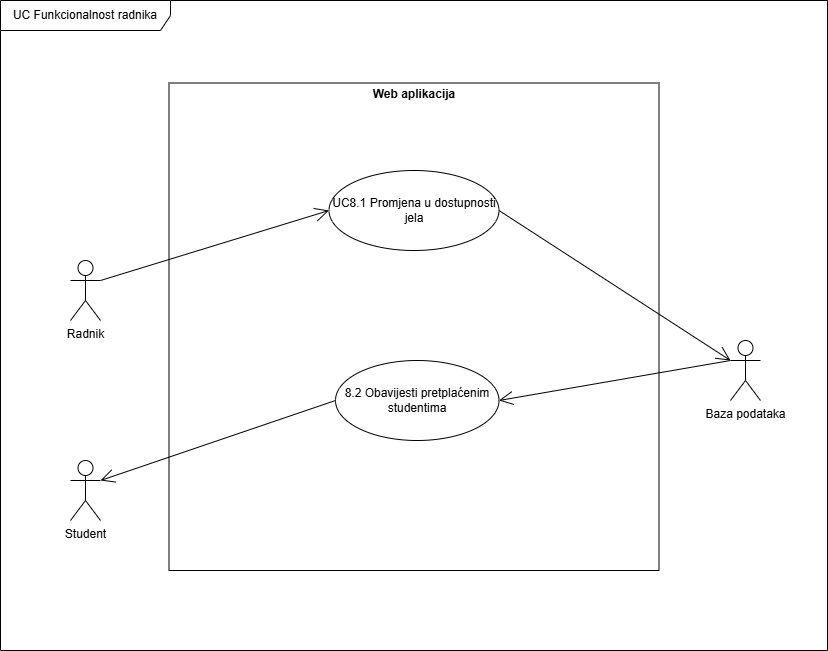

The diagram above was exported from draw.io. Its source (the exported page's mxGraphModel, read from the mxfile embedded in the PNG):
<mxGraphModel dx="1401" dy="814" grid="1" gridSize="10" guides="1" tooltips="1" connect="1" arrows="1" fold="1" page="1" pageScale="1" pageWidth="4000" pageHeight="2000" background="#ffffff" math="0" shadow="0">
  <root>
    <mxCell id="0" />
    <mxCell id="1" parent="0" />
    <mxCell id="RGLW0CLStYEni8EiLbtK-1" value="UC Funkcionalnost radnika" style="shape=umlFrame;whiteSpace=wrap;html=1;pointerEvents=0;width=170;height=30;" vertex="1" parent="1">
      <mxGeometry width="827" height="650" as="geometry" />
    </mxCell>
    <mxCell id="RGLW0CLStYEni8EiLbtK-2" value="&lt;p style=&quot;margin:0px;margin-top:4px;text-align:center;&quot;&gt;&lt;/p&gt;&lt;div style=&quot;text-align: center; height: 2px;&quot;&gt;&lt;b&gt;Web aplikacija&lt;/b&gt;&lt;/div&gt;" style="verticalAlign=top;align=left;overflow=fill;html=1;whiteSpace=wrap;labelBackgroundColor=none;" vertex="1" parent="1">
      <mxGeometry x="168.5" y="82.5" width="490" height="487.5" as="geometry" />
    </mxCell>
    <mxCell id="RGLW0CLStYEni8EiLbtK-3" value="Radnik" style="shape=umlActor;verticalLabelPosition=bottom;verticalAlign=top;html=1;" vertex="1" parent="1">
      <mxGeometry x="70" y="260" width="30" height="60" as="geometry" />
    </mxCell>
    <mxCell id="RGLW0CLStYEni8EiLbtK-4" value="UC8.1 Promjena u dostupnosti jela" style="ellipse;whiteSpace=wrap;html=1;" vertex="1" parent="1">
      <mxGeometry x="328.5" y="170" width="170" height="80" as="geometry" />
    </mxCell>
    <mxCell id="RGLW0CLStYEni8EiLbtK-5" value="Baza podataka" style="shape=umlActor;verticalLabelPosition=bottom;verticalAlign=top;html=1;labelBackgroundColor=none;" vertex="1" parent="1">
      <mxGeometry x="730" y="340" width="30" height="60" as="geometry" />
    </mxCell>
    <mxCell id="RGLW0CLStYEni8EiLbtK-7" value="" style="endArrow=open;endFill=1;endSize=12;html=1;rounded=0;exitX=1;exitY=0.3333333333333333;exitDx=0;exitDy=0;exitPerimeter=0;entryX=0;entryY=0.5;entryDx=0;entryDy=0;" edge="1" parent="1" source="RGLW0CLStYEni8EiLbtK-3" target="RGLW0CLStYEni8EiLbtK-4">
      <mxGeometry width="160" relative="1" as="geometry">
        <mxPoint x="370" y="400" as="sourcePoint" />
        <mxPoint x="530" y="400" as="targetPoint" />
      </mxGeometry>
    </mxCell>
    <mxCell id="RGLW0CLStYEni8EiLbtK-8" value="" style="endArrow=open;endFill=1;endSize=12;html=1;rounded=0;exitX=1;exitY=0.5;exitDx=0;exitDy=0;entryX=0;entryY=0.3333333333333333;entryDx=0;entryDy=0;entryPerimeter=0;" edge="1" parent="1" source="RGLW0CLStYEni8EiLbtK-4" target="RGLW0CLStYEni8EiLbtK-5">
      <mxGeometry width="160" relative="1" as="geometry">
        <mxPoint x="370" y="400" as="sourcePoint" />
        <mxPoint x="530" y="400" as="targetPoint" />
      </mxGeometry>
    </mxCell>
    <mxCell id="RGLW0CLStYEni8EiLbtK-9" value="8.2 Obavijesti pretplaćenim studentima" style="ellipse;whiteSpace=wrap;html=1;" vertex="1" parent="1">
      <mxGeometry x="335" y="360" width="163.5" height="80" as="geometry" />
    </mxCell>
    <mxCell id="RGLW0CLStYEni8EiLbtK-10" value="" style="endArrow=open;endFill=1;endSize=12;html=1;rounded=0;entryX=1;entryY=0.5;entryDx=0;entryDy=0;" edge="1" parent="1" target="RGLW0CLStYEni8EiLbtK-9">
      <mxGeometry width="160" relative="1" as="geometry">
        <mxPoint x="730" y="360" as="sourcePoint" />
        <mxPoint x="670" y="420" as="targetPoint" />
      </mxGeometry>
    </mxCell>
    <mxCell id="RGLW0CLStYEni8EiLbtK-11" value="Student" style="shape=umlActor;verticalLabelPosition=bottom;verticalAlign=top;html=1;labelBackgroundColor=none;" vertex="1" parent="1">
      <mxGeometry x="70" y="460" width="30" height="60" as="geometry" />
    </mxCell>
    <mxCell id="RGLW0CLStYEni8EiLbtK-12" value="" style="endArrow=open;endFill=1;endSize=12;html=1;rounded=0;exitX=0;exitY=0.5;exitDx=0;exitDy=0;entryX=1;entryY=0.3333333333333333;entryDx=0;entryDy=0;entryPerimeter=0;" edge="1" parent="1" source="RGLW0CLStYEni8EiLbtK-9" target="RGLW0CLStYEni8EiLbtK-11">
      <mxGeometry width="160" relative="1" as="geometry">
        <mxPoint x="260" y="510" as="sourcePoint" />
        <mxPoint x="420" y="510" as="targetPoint" />
      </mxGeometry>
    </mxCell>
  </root>
</mxGraphModel>